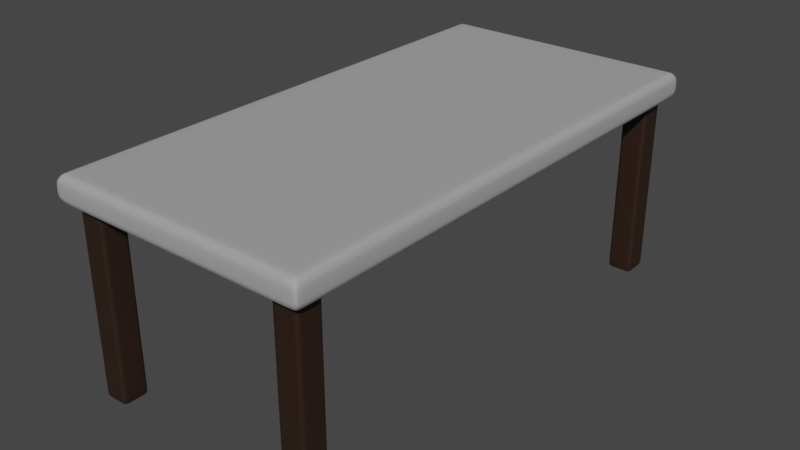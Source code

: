 # Source: table1.blend  (saved by Blender 3.3.6; exported with 4.5.12 LTS)
import bpy
from mathutils import Matrix  # noqa: F401  (used for matrix-valued properties, if any)

bpy.ops.wm.read_factory_settings(use_empty=True)
scene = bpy.context.scene
scene.name = 'Scene'

# ---- collections
col_collection = bpy.data.collections.new('Collection'); scene.collection.children.link(col_collection)

# ---- materials (node trees are filled in below, after node groups)
mat_table = bpy.data.materials.new('Table')
mat_table.alpha_threshold = 0.0
mat_table.use_transparent_shadow = False
mat_table.roughness = 0.5
mat_table.line_color = (0.0, 0.0, 0.0, 1.0)
mat_legs = bpy.data.materials.new('Legs')
mat_legs.use_transparent_shadow = False

# ---- material node trees
mat_table.use_nodes = True; mat_table.node_tree.nodes.clear()
_N = mat_table.node_tree.nodes; _L = mat_table.node_tree.links
n0 = _N.new('ShaderNodeOutputMaterial'); n0.name = 'Material Output'; n0.location = (300, 300)
n1 = _N.new('ShaderNodeBsdfPrincipled'); n1.name = 'Principled BSDF'; n1.location = (10, 300)
n1.distribution = 'GGX'
n1.subsurface_method = 'RANDOM_WALK_SKIN'
n1.inputs[0].default_value = (0.3742, 0.3742, 0.3742, 1.0)
n1.inputs[2].default_value = 0.8055
n1.inputs[3].default_value = 1.45
n1.inputs[27].default_value = (0.0, 0.0, 0.0, 1.0)
n1.inputs[28].default_value = 1.0
_L.new(n1.outputs[0], n0.inputs[0])
n0.is_active_output = True
mat_legs.use_nodes = True; mat_legs.node_tree.nodes.clear()
_N = mat_legs.node_tree.nodes; _L = mat_legs.node_tree.links
n0 = _N.new('ShaderNodeBsdfPrincipled'); n0.name = 'Principled BSDF'; n0.location = (10, 300)
n0.distribution = 'GGX'
n0.subsurface_method = 'RANDOM_WALK_SKIN'
n0.inputs[0].default_value = (0.02658, 0.01214, 0.006882, 1.0)
n0.inputs[3].default_value = 1.45
n0.inputs[27].default_value = (0.0, 0.0, 0.0, 1.0)
n0.inputs[28].default_value = 1.0
n1 = _N.new('ShaderNodeOutputMaterial'); n1.name = 'Material Output'; n1.location = (300, 300)
_L.new(n0.outputs[0], n1.inputs[0])
n1.is_active_output = True

# ---- world
world_world = bpy.data.worlds.new('World'); scene.world = world_world
world_world.use_nodes = True; world_world.node_tree.nodes.clear()
_N = world_world.node_tree.nodes; _L = world_world.node_tree.links
n0 = _N.new('ShaderNodeOutputWorld'); n0.name = 'World Output'; n0.location = (300, 300)
n1 = _N.new('ShaderNodeBackground'); n1.name = 'Background'; n1.location = (10, 300)
n1.inputs[0].default_value = (0.05088, 0.05088, 0.05088, 1.0)
_L.new(n1.outputs[0], n0.inputs[0])
n0.is_active_output = True
world_world.color = (0.05088, 0.05088, 0.05088)
world_world.use_sun_shadow = False
world_world.sun_shadow_jitter_overblur = 0.0

# ---- meshes
me_cube = bpy.data.meshes.new('Cube')
me_cube.from_pydata([(0.4788, 0.982, 0.8016), (0.4979, 1.001, 0.7825), (0.4788, -0.9798, 0.8016), (0.4979, -0.9989, 0.7825), (-0.483, 0.982, 0.8016), (-0.5021, 1.001, 0.7825), (-0.483, -0.9798, 0.8016), (-0.5021, -0.9989, 0.7825), (0.4979, 1.001, 0.7169), (0.48, 0.9832, 0.699), (0.48, -0.9811, 0.699), (0.4979, -0.9989, 0.7169), (-0.5021, 1.001, 0.7169), (-0.4842, 0.9832, 0.699), (-0.4842, -0.9811, 0.699), (-0.5021, -0.9989, 0.7169), (0.4788, -0.8818, 0.8016), (0.4979, -0.8989, 0.7825), (-0.483, -0.8818, 0.8016), (-0.5021, -0.8989, 0.7825), (-0.4842, -0.8829, 0.699), (-0.5021, -0.8989, 0.7169), (0.48, -0.8829, 0.699), (0.4979, -0.8989, 0.7169), (0.3826, -0.9798, 0.8016), (0.3979, -0.9989, 0.7825), (0.3826, 0.982, 0.8016), (0.3979, 1.001, 0.7825), (0.3836, 0.9832, 0.699), (0.3979, 1.001, 0.7169), (0.3836, -0.9811, 0.699), (0.3979, -0.9989, 0.7169), (0.3836, -0.8829, 0.699), (0.3826, -0.8818, 0.8016), (0.4979, 0.9061, 0.7825), (-0.483, 0.8888, 0.8016), (-0.5021, 0.9061, 0.7169), (0.48, 0.8899, 0.699), (0.4788, 0.8888, 0.8016), (-0.5021, 0.9061, 0.7825), (-0.4842, 0.8899, 0.699), (0.4979, 0.9061, 0.7169), (0.3826, 0.8888, 0.8016), (0.3836, 0.8899, 0.699), (-0.3964, -0.9798, 0.8016), (-0.4121, 1.001, 0.7825), (-0.3974, 0.9832, 0.699), (-0.4121, -0.9989, 0.7169), (-0.3974, -0.8829, 0.699), (-0.4121, -0.9989, 0.7825), (-0.3964, 0.982, 0.8016), (-0.4121, 1.001, 0.7169), (-0.3974, -0.9811, 0.699), (-0.3964, -0.8818, 0.8016), (-0.3974, 0.8899, 0.699), (-0.3964, 0.8888, 0.8016)], [], [(36, 39, 5, 12), (23, 17, 3, 11), (53, 18, 6, 44), (47, 49, 7, 15), (44, 6, 7, 49), (16, 2, 3, 17), (35, 4, 5, 39), (26, 0, 1, 27), (32, 22, 10, 30), (20, 14, 15, 21), (46, 13, 12, 51), (30, 10, 11, 31), (37, 9, 8, 41), (29, 27, 1, 8), (10, 22, 23, 11), (40, 20, 21, 36), (43, 37, 22, 32), (6, 18, 19, 7), (38, 16, 17, 34), (55, 35, 18, 53), (41, 34, 17, 23), (15, 7, 19, 21), (38, 42, 33, 16), (54, 43, 32, 48), (51, 45, 27, 29), (52, 30, 31, 47), (9, 28, 29, 8), (48, 32, 30, 52), (50, 26, 27, 45), (2, 24, 25, 3), (11, 3, 25, 31), (16, 33, 24, 2), (46, 28, 43, 54), (0, 26, 42, 38), (8, 1, 34, 41), (50, 4, 35, 55), (0, 38, 34, 1), (28, 9, 37, 43), (13, 40, 36, 12), (22, 37, 41, 23), (18, 35, 39, 19), (21, 19, 39, 36), (26, 50, 55, 42), (13, 46, 54, 40), (4, 50, 45, 5), (20, 48, 52, 14), (14, 52, 47, 15), (12, 5, 45, 51), (40, 54, 48, 20), (42, 55, 53, 33), (28, 46, 51, 29), (24, 44, 49, 25), (31, 25, 49, 47), (33, 53, 44, 24)])
me_cube.polygons.foreach_set('use_smooth', [True] * 54)
_uv = me_cube.uv_layers.new(name='UVMap')
_uv.uv.foreach_set('vector', [0.4214, 0.2381, 0.5917, 0.2381, 0.5917, 0.25, 0.4214, 0.25, 0.03685, 0.8562, 0.06564, 0.8517, 0.07174, 0.8888, 0.04729, 0.9046, 0.4819, 0.9025, 0.5237, 0.9057, 0.5181, 0.954, 0.4766, 0.9488, 0.4779, 0.9939, 0.4823, 0.9627, 0.5256, 0.9683, 0.5213, 0.9999, 0.4766, 0.9488, 0.5181, 0.954, 0.5256, 0.9683, 0.4823, 0.9627, 0.07792, 0.8432, 0.08005, 0.8819, 0.07174, 0.8888, 0.06564, 0.8517, 0.8702, 0.514, 0.8702, 0.5024, 0.875, 0.5, 0.875, 0.5119, 0.6538, 0.5024, 0.6298, 0.5024, 0.625, 0.5, 0.65, 0.5, 0.3464, 0.7355, 0.3705, 0.7355, 0.3705, 0.7478, 0.3464, 0.7478, 0.1295, 0.7355, 0.1295, 0.7478, 0.125, 0.75, 0.125, 0.7375, 0.1512, 0.5022, 0.1295, 0.5022, 0.125, 0.5, 0.1475, 0.5, 0.3464, 0.7478, 0.3705, 0.7478, 0.375, 0.75, 0.35, 0.75, 0.0004287, 0.05589, 8.965e-05, 0.009253, 0.01223, 0.0004422, 0.01348, 0.04715, 0.4214, 0.475, 0.5917, 0.475, 0.5917, 0.5, 0.4214, 0.5, 0.03286, 0.8985, 0.02286, 0.8494, 0.03685, 0.8562, 0.04729, 0.9046, 0.1295, 0.5139, 0.1295, 0.7355, 0.125, 0.7375, 0.125, 0.5119, 0.3464, 0.5139, 0.3705, 0.5139, 0.3705, 0.7355, 0.3464, 0.7355, 0.8702, 0.7476, 0.8702, 0.7354, 0.875, 0.7375, 0.875, 0.75, 0.05814, 0.05441, 0.07792, 0.8432, 0.06564, 0.8517, 0.04438, 0.04621, 0.4835, 0.04628, 0.5256, 0.04604, 0.5237, 0.9057, 0.4819, 0.9025, 0.01348, 0.04715, 0.04438, 0.04621, 0.06564, 0.8517, 0.03685, 0.8562, 0.4214, 0.0, 0.5917, 0.0, 0.5917, 0.0125, 0.4214, 0.0125, 0.05814, 0.05441, 0.1033, 0.05312, 0.1221, 0.8456, 0.07792, 0.8432, 0.1512, 0.5139, 0.3464, 0.5139, 0.3464, 0.7355, 0.1512, 0.7355, 0.4214, 0.2725, 0.5917, 0.2725, 0.5917, 0.475, 0.4214, 0.475, 0.1512, 0.7478, 0.3464, 0.7478, 0.35, 0.75, 0.1475, 0.75, 0.3705, 0.5022, 0.3464, 0.5022, 0.35, 0.5, 0.375, 0.5, 0.1512, 0.7355, 0.3464, 0.7355, 0.3464, 0.7478, 0.1512, 0.7478, 0.8486, 0.5024, 0.6538, 0.5024, 0.65, 0.5, 0.8525, 0.5, 0.08005, 0.8819, 0.1163, 0.8911, 0.1069, 0.9016, 0.07174, 0.8888, 0.04729, 0.9046, 0.07174, 0.8888, 0.1069, 0.9016, 0.09403, 0.9334, 0.07792, 0.8432, 0.1221, 0.8456, 0.1163, 0.8911, 0.08005, 0.8819, 0.1512, 0.5022, 0.3464, 0.5022, 0.3464, 0.5139, 0.1512, 0.5139, 0.05678, 0.009073, 0.1026, 0.008103, 0.1033, 0.05312, 0.05814, 0.05441, 0.01223, 0.0004422, 0.04357, 8.965e-05, 0.04438, 0.04621, 0.01348, 0.04715, 0.483, 0.0008852, 0.5253, 0.0005004, 0.5256, 0.04604, 0.4835, 0.04628, 0.05678, 0.009073, 0.05814, 0.05441, 0.04438, 0.04621, 0.04357, 8.965e-05, 0.3464, 0.5022, 0.3705, 0.5022, 0.3705, 0.5139, 0.3464, 0.5139, 0.1295, 0.5022, 0.1295, 0.5139, 0.125, 0.5119, 0.125, 0.5, 0.02286, 0.8494, 0.0004287, 0.05589, 0.01348, 0.04715, 0.03685, 0.8562, 0.8702, 0.7354, 0.8702, 0.514, 0.875, 0.5119, 0.875, 0.7375, 0.4214, 0.0125, 0.5917, 0.0125, 0.5917, 0.2381, 0.4214, 0.2381, 0.1026, 0.008103, 0.483, 0.0008852, 0.4835, 0.04628, 0.1033, 0.05312, 0.1295, 0.5022, 0.1512, 0.5022, 0.1512, 0.5139, 0.1295, 0.5139, 0.8702, 0.5024, 0.8486, 0.5024, 0.8525, 0.5, 0.875, 0.5, 0.1295, 0.7355, 0.1512, 0.7355, 0.1512, 0.7478, 0.1295, 0.7478, 0.1295, 0.7478, 0.1512, 0.7478, 0.1475, 0.75, 0.125, 0.75, 0.4214, 0.25, 0.5917, 0.25, 0.5917, 0.2725, 0.4214, 0.2725, 0.1295, 0.5139, 0.1512, 0.5139, 0.1512, 0.7355, 0.1295, 0.7355, 0.1033, 0.05312, 0.4835, 0.04628, 0.4819, 0.9025, 0.1221, 0.8456, 0.3464, 0.5022, 0.1512, 0.5022, 0.1475, 0.5, 0.35, 0.5, 0.1163, 0.8911, 0.4766, 0.9488, 0.4823, 0.9627, 0.1069, 0.9016, 0.09403, 0.9334, 0.1069, 0.9016, 0.4823, 0.9627, 0.4779, 0.9939, 0.1221, 0.8456, 0.4819, 0.9025, 0.4766, 0.9488, 0.1163, 0.8911])
me_cube.materials.append(mat_table)
me_cube.use_mirror_vertex_groups = False
me_cube.update()
me_cube_002 = bpy.data.meshes.new('Cube.002')
me_cube_002.from_pydata([(0.455, -0.9561, 0.699), (0.455, -0.8579, 0.699), (0.3586, -0.9561, 0.699), (0.3586, -0.8579, 0.699), (0.3586, -0.9561, -0.0009845), (0.455, -0.9561, -0.0009845), (0.455, -0.8579, -0.0009845), (0.3586, -0.8579, -0.0009845), (0.3827, -0.9561, 0.699), (0.4068, -0.9561, 0.699), (0.4309, -0.9561, 0.699), (0.455, -0.9315, 0.699), (0.455, -0.907, 0.699), (0.455, -0.8824, 0.699), (0.4309, -0.8579, 0.699), (0.4068, -0.8579, 0.699), (0.3827, -0.8579, 0.699), (0.3586, -0.8824, 0.699), (0.3586, -0.907, 0.699), (0.3586, -0.9315, 0.699), (0.3827, -0.9561, -0.0009845), (0.4068, -0.9561, -0.0009845), (0.4309, -0.9561, -0.0009845), (0.455, -0.9315, -0.0009845), (0.455, -0.907, -0.0009845), (0.455, -0.8824, -0.0009845), (0.4309, -0.8579, -0.0009845), (0.4068, -0.8579, -0.0009845), (0.3827, -0.8579, -0.0009845), (0.3586, -0.8824, -0.0009845), (0.3586, -0.907, -0.0009845), (0.3586, -0.9315, -0.0009845), (0.455, -0.8579, 0.524), (0.455, -0.8579, 0.349), (0.455, -0.8579, 0.02102), (0.3586, -0.8579, 0.02102), (0.3586, -0.8579, 0.349), (0.3586, -0.8579, 0.524), (0.3586, -0.9561, 0.524), (0.3586, -0.9561, 0.349), (0.3586, -0.9561, 0.02102), (0.455, -0.9561, 0.02102), (0.455, -0.9561, 0.349), (0.455, -0.9561, 0.524), (0.455, -0.8824, 0.524), (0.455, -0.8824, 0.349), (0.455, -0.8824, 0.02102), (0.455, -0.907, 0.524), (0.455, -0.907, 0.349), (0.455, -0.907, 0.02102), (0.455, -0.9315, 0.524), (0.455, -0.9315, 0.349), (0.455, -0.9315, 0.02102), (0.3586, -0.9315, 0.524), (0.3586, -0.9315, 0.349), (0.3586, -0.9315, 0.02102), (0.3586, -0.907, 0.524), (0.3586, -0.907, 0.349), (0.3586, -0.907, 0.02102), (0.3586, -0.8824, 0.524), (0.3586, -0.8824, 0.349), (0.3586, -0.8824, 0.02102), (0.4309, -0.9561, 0.524), (0.4309, -0.9561, 0.349), (0.4309, -0.9561, 0.02102), (0.4068, -0.9561, 0.524), (0.4068, -0.9561, 0.349), (0.4068, -0.9561, 0.02102), (0.3827, -0.9561, 0.524), (0.3827, -0.9561, 0.349), (0.3827, -0.9561, 0.02102), (0.3827, -0.8579, 0.524), (0.3827, -0.8579, 0.349), (0.3827, -0.8579, 0.02102), (0.4068, -0.8579, 0.524), (0.4068, -0.8579, 0.349), (0.4068, -0.8579, 0.02102), (0.4309, -0.8579, 0.524), (0.4309, -0.8579, 0.349), (0.4309, -0.8579, 0.02102), (0.3827, -0.8824, -0.0009845), (0.3827, -0.907, -0.0009845), (0.3827, -0.9315, -0.0009845), (0.4068, -0.8824, -0.0009845), (0.4068, -0.907, -0.0009845), (0.4068, -0.9315, -0.0009845), (0.4309, -0.8824, -0.0009845), (0.4309, -0.907, -0.0009845), (0.4309, -0.9315, -0.0009845)], [], [(88, 23, 5, 22), (79, 34, 6, 26), (70, 40, 4, 20), (61, 35, 7, 29), (52, 41, 5, 23), (34, 46, 25, 6), (46, 49, 24, 25), (49, 52, 23, 24), (1, 13, 44, 32), (32, 44, 45, 33), (33, 45, 46, 34), (13, 12, 47, 44), (44, 47, 48, 45), (45, 48, 49, 46), (12, 11, 50, 47), (47, 50, 51, 48), (48, 51, 52, 49), (11, 0, 43, 50), (50, 43, 42, 51), (51, 42, 41, 52), (40, 55, 31, 4), (55, 58, 30, 31), (58, 61, 29, 30), (2, 19, 53, 38), (38, 53, 54, 39), (39, 54, 55, 40), (19, 18, 56, 53), (53, 56, 57, 54), (54, 57, 58, 55), (18, 17, 59, 56), (56, 59, 60, 57), (57, 60, 61, 58), (17, 3, 37, 59), (59, 37, 36, 60), (60, 36, 35, 61), (41, 64, 22, 5), (64, 67, 21, 22), (67, 70, 20, 21), (0, 10, 62, 43), (43, 62, 63, 42), (42, 63, 64, 41), (10, 9, 65, 62), (62, 65, 66, 63), (63, 66, 67, 64), (9, 8, 68, 65), (65, 68, 69, 66), (66, 69, 70, 67), (8, 2, 38, 68), (68, 38, 39, 69), (69, 39, 40, 70), (35, 73, 28, 7), (73, 76, 27, 28), (76, 79, 26, 27), (3, 16, 71, 37), (37, 71, 72, 36), (36, 72, 73, 35), (16, 15, 74, 71), (71, 74, 75, 72), (72, 75, 76, 73), (15, 14, 77, 74), (74, 77, 78, 75), (75, 78, 79, 76), (14, 1, 32, 77), (77, 32, 33, 78), (78, 33, 34, 79), (31, 82, 20, 4), (82, 85, 21, 20), (85, 88, 22, 21), (7, 28, 80, 29), (29, 80, 81, 30), (30, 81, 82, 31), (28, 27, 83, 80), (80, 83, 84, 81), (81, 84, 85, 82), (27, 26, 86, 83), (83, 86, 87, 84), (84, 87, 88, 85), (26, 6, 25, 86), (86, 25, 24, 87), (87, 24, 23, 88)])
me_cube_002.polygons.foreach_set('use_smooth', [True] * 80)
_uv = me_cube_002.uv_layers.new(name='UVMap')
_uv.uv.foreach_set('vector', [0.0826, 0.0508, 0.08607, 0.05091, 0.08586, 0.05651, 0.08351, 0.05794, 0.07757, 0.0193, 0.08486, 0.02502, 0.08303, 0.01877, 0.07936, 3.197e-05, 0.07798, 0.0679, 0.07449, 0.06799, 0.075, 0.06377, 0.07737, 0.06221, 0.06542, 0.055, 0.06418, 0.04799, 0.06738, 0.04553, 0.06889, 0.04994, 0.08966, 0.05374, 0.08772, 0.06002, 0.08586, 0.05651, 0.08607, 0.05091, 0.08486, 0.02502, 0.08874, 0.03473, 0.0846, 0.03072, 0.08303, 0.01877, 0.08874, 0.03473, 0.09017, 0.04499, 0.08575, 0.04207, 0.0846, 0.03072, 0.09017, 0.04499, 0.08966, 0.05374, 0.08607, 0.05091, 0.08575, 0.04207, 0.009954, 0.8183, 0.02216, 0.7997, 0.05296, 0.7067, 0.05183, 0.7093, 0.05183, 0.7093, 0.05296, 0.7067, 0.06119, 0.5636, 0.06124, 0.5638, 0.06124, 0.5638, 0.06119, 0.5636, 0.08874, 0.03473, 0.08486, 0.02502, 0.02216, 0.7997, 0.0373, 0.7887, 0.05454, 0.705, 0.05296, 0.7067, 0.05296, 0.7067, 0.05454, 0.705, 0.06114, 0.5636, 0.06119, 0.5636, 0.06119, 0.5636, 0.06114, 0.5636, 0.09017, 0.04499, 0.08874, 0.03473, 0.0373, 0.7887, 0.05378, 0.7854, 0.05633, 0.7045, 0.05454, 0.705, 0.05454, 0.705, 0.05633, 0.7045, 0.06106, 0.5638, 0.06114, 0.5636, 0.06114, 0.5636, 0.06106, 0.5638, 0.08966, 0.05374, 0.09017, 0.04499, 0.05378, 0.7854, 0.06999, 0.7898, 0.05807, 0.7052, 0.05633, 0.7045, 0.05633, 0.7045, 0.05807, 0.7052, 0.06093, 0.5641, 0.06106, 0.5638, 0.06106, 0.5638, 0.06093, 0.5641, 0.08772, 0.06002, 0.08966, 0.05374, 0.07449, 0.06799, 0.07094, 0.06543, 0.07317, 0.06042, 0.075, 0.06377, 0.07094, 0.06543, 0.06783, 0.06089, 0.07095, 0.05546, 0.07317, 0.06042, 0.06783, 0.06089, 0.06542, 0.055, 0.06889, 0.04994, 0.07095, 0.05546, 0.1022, 0.8785, 0.09385, 0.9155, 0.06003, 0.7199, 0.06142, 0.7165, 0.06142, 0.7165, 0.06003, 0.7199, 0.06128, 0.5659, 0.06175, 0.5657, 0.06175, 0.5657, 0.06128, 0.5659, 0.07094, 0.06543, 0.07449, 0.06799, 0.09385, 0.9155, 0.07587, 0.9564, 0.05796, 0.7225, 0.06003, 0.7199, 0.06003, 0.7199, 0.05796, 0.7225, 0.06079, 0.566, 0.06128, 0.5659, 0.06128, 0.5659, 0.06079, 0.566, 0.06783, 0.06089, 0.07094, 0.06543, 0.07587, 0.9564, 0.04673, 1.0, 0.05548, 0.7235, 0.05796, 0.7225, 0.05796, 0.7225, 0.05548, 0.7235, 0.06032, 0.5658, 0.06079, 0.566, 0.06079, 0.566, 0.06032, 0.5658, 0.06542, 0.055, 0.06783, 0.06089, 0.04673, 1.0, 0.02048, 0.9547, 0.05308, 0.7223, 0.05548, 0.7235, 0.05548, 0.7235, 0.05308, 0.7223, 0.05989, 0.5655, 0.06032, 0.5658, 0.06032, 0.5658, 0.05989, 0.5655, 0.06418, 0.04799, 0.06542, 0.055, 0.08772, 0.06002, 0.08494, 0.06375, 0.08351, 0.05794, 0.08586, 0.05651, 0.08494, 0.06375, 0.08157, 0.06633, 0.08045, 0.06007, 0.08351, 0.05794, 0.08157, 0.06633, 0.07798, 0.0679, 0.07737, 0.06221, 0.08045, 0.06007, 0.06999, 0.7898, 0.08459, 0.8018, 0.05981, 0.707, 0.05807, 0.7052, 0.05807, 0.7052, 0.05981, 0.707, 0.06125, 0.5646, 0.06093, 0.5641, 0.06093, 0.5641, 0.06125, 0.5646, 0.08494, 0.06375, 0.08772, 0.06002, 0.08459, 0.8018, 0.09584, 0.821, 0.06105, 0.7097, 0.05981, 0.707, 0.05981, 0.707, 0.06105, 0.7097, 0.06149, 0.565, 0.06125, 0.5646, 0.06125, 0.5646, 0.06149, 0.565, 0.08157, 0.06633, 0.08494, 0.06375, 0.09584, 0.821, 0.1022, 0.8467, 0.06162, 0.713, 0.06105, 0.7097, 0.06105, 0.7097, 0.06162, 0.713, 0.06165, 0.5654, 0.06149, 0.565, 0.06149, 0.565, 0.06165, 0.5654, 0.07798, 0.0679, 0.08157, 0.06633, 0.1022, 0.8467, 0.1022, 0.8785, 0.06142, 0.7165, 0.06162, 0.713, 0.06162, 0.713, 0.06142, 0.7165, 0.06175, 0.5657, 0.06165, 0.5654, 0.06165, 0.5654, 0.06175, 0.5657, 0.07449, 0.06799, 0.07798, 0.0679, 0.06418, 0.04799, 0.06569, 0.03905, 0.06959, 0.03845, 0.06738, 0.04553, 0.06569, 0.03905, 0.07004, 0.02839, 0.07362, 0.02565, 0.06959, 0.03845, 0.07004, 0.02839, 0.07757, 0.0193, 0.07936, 3.197e-05, 0.07362, 0.02565, 0.02048, 0.9547, 0.005676, 0.9129, 0.05165, 0.7196, 0.05308, 0.7223, 0.05308, 0.7223, 0.05165, 0.7196, 0.06009, 0.5651, 0.05989, 0.5655, 0.05989, 0.5655, 0.06009, 0.5651, 0.06569, 0.03905, 0.06418, 0.04799, 0.005676, 0.9129, 3.197e-05, 0.8755, 0.05094, 0.7161, 0.05165, 0.7196, 0.05165, 0.7196, 0.05094, 0.7161, 0.06038, 0.5646, 0.06009, 0.5651, 0.06009, 0.5651, 0.06038, 0.5646, 0.07004, 0.02839, 0.06569, 0.03905, 3.197e-05, 0.8755, 0.00198, 0.8437, 0.05101, 0.7125, 0.05094, 0.7161, 0.05094, 0.7161, 0.05101, 0.7125, 0.06078, 0.5641, 0.06038, 0.5646, 0.06038, 0.5646, 0.06078, 0.5641, 0.07757, 0.0193, 0.07004, 0.02839, 0.00198, 0.8437, 0.009954, 0.8183, 0.05183, 0.7093, 0.05101, 0.7125, 0.05101, 0.7125, 0.05183, 0.7093, 0.06124, 0.5638, 0.06078, 0.5641, 0.06078, 0.5641, 0.06124, 0.5638, 0.08486, 0.02502, 0.07757, 0.0193, 0.07317, 0.06042, 0.076, 0.05644, 0.07737, 0.06221, 0.075, 0.06377, 0.076, 0.05644, 0.07921, 0.05306, 0.08045, 0.06007, 0.07737, 0.06221, 0.07921, 0.05306, 0.0826, 0.0508, 0.08351, 0.05794, 0.08045, 0.06007, 0.06738, 0.04553, 0.06959, 0.03845, 0.07218, 0.0434, 0.06889, 0.04994, 0.06889, 0.04994, 0.07218, 0.0434, 0.07423, 0.05005, 0.07095, 0.05546, 0.07095, 0.05546, 0.07423, 0.05005, 0.076, 0.05644, 0.07317, 0.06042, 0.06959, 0.03845, 0.07362, 0.02565, 0.076, 0.03521, 0.07218, 0.0434, 0.07218, 0.0434, 0.076, 0.03521, 0.07777, 0.0449, 0.07423, 0.05005, 0.07423, 0.05005, 0.07777, 0.0449, 0.07921, 0.05306, 0.076, 0.05644, 0.07362, 0.02565, 0.07936, 3.197e-05, 0.08039, 0.02691, 0.076, 0.03521, 0.076, 0.03521, 0.08039, 0.02691, 0.08163, 0.04121, 0.07777, 0.0449, 0.07777, 0.0449, 0.08163, 0.04121, 0.0826, 0.0508, 0.07921, 0.05306, 0.07936, 3.197e-05, 0.08303, 0.01877, 0.0846, 0.03072, 0.08039, 0.02691, 0.08039, 0.02691, 0.0846, 0.03072, 0.08575, 0.04207, 0.08163, 0.04121, 0.08163, 0.04121, 0.08575, 0.04207, 0.08607, 0.05091, 0.0826, 0.0508])
me_cube_002.materials.append(mat_legs)
me_cube_002.use_mirror_vertex_groups = False
me_cube_002.update()

# ---- objects
ob_cube = bpy.data.objects.new('Cube', me_cube)
ob_cube_001 = bpy.data.objects.new('Cube.001', me_cube_002)

# ---- transforms, parenting, visibility, modifiers, constraints
ob_cube.location = (0.0, 0.0, 0.0)
ob_cube.lock_rotations_4d = False
ob_cube.empty_display_type = 'ARROWS'
ob_cube.lineart.crease_threshold = 0.0
_m = ob_cube.modifiers.new('Bevel', 'BEVEL')
_m.segments = 2
_m = ob_cube.modifiers.new('Subdivision', 'SUBSURF')
_m.levels = 2
ob_cube_001.location = (0.0, 0.0, 0.0)
ob_cube_001.lock_rotations_4d = False
ob_cube_001.empty_display_type = 'ARROWS'
ob_cube_001.lineart.crease_threshold = 0.0
_m = ob_cube_001.modifiers.new('Subdivision', 'SUBSURF')
_m = ob_cube_001.modifiers.new('Mirror', 'MIRROR')
_m.use_axis = (True, True, False)

# ---- collection membership
col_collection.objects.link(ob_cube)
col_collection.objects.link(ob_cube_001)

# ---- scene / render settings (as saved in the file)
scene.frame_start = 1; scene.frame_end = 250; scene.frame_set(1)
scene.render.engine = 'BLENDER_EEVEE_NEXT'
scene.cycles.sampling_pattern = 'TABULATED_SOBOL'
scene.cycles.use_light_tree = False
scene.view_settings.view_transform = 'Filmic'
bpy.context.view_layer.update()

# ---- added for rendering (the .blend has no active camera and no usable light): camera, sun
cam_auto = bpy.data.cameras.new('AutoCamera')
cam_auto.lens = 50.0
cam_auto.sensor_width = 36.0
cam_auto.clip_end = 1000.0
ob_auto_camera = bpy.data.objects.new('AutoCamera', cam_auto)
scene.collection.objects.link(ob_auto_camera)
ob_auto_camera.location = (2.19601, -2.63666, 2.15879)
ob_auto_camera.rotation_euler = (1.09748, -7.21219e-08, 0.694738)
scene.camera = ob_auto_camera
light_auto_sun = bpy.data.lights.new('AutoSun', 'SUN')
light_auto_sun.energy = 3.0
light_auto_sun.angle = 0.0523599
ob_auto_sun = bpy.data.objects.new('AutoSun', light_auto_sun)
scene.collection.objects.link(ob_auto_sun)
ob_auto_sun.rotation_euler = (0.872665, 0.174533, 0.523599)
bpy.context.view_layer.update()
